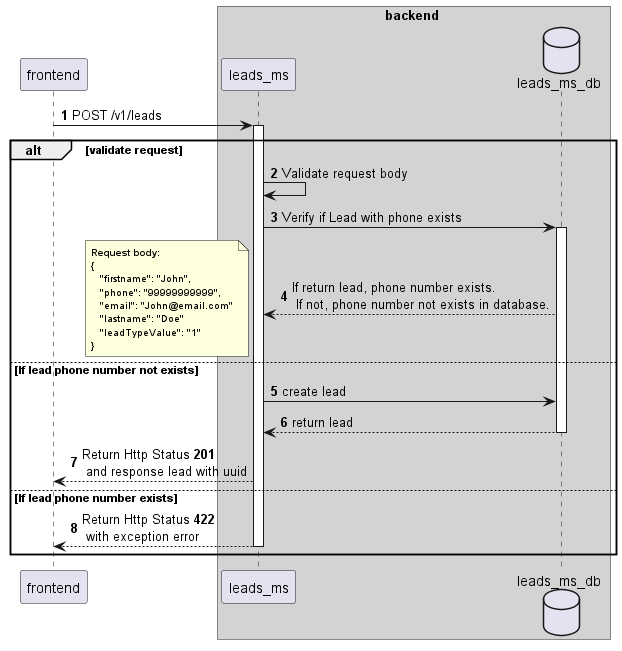

The diagram above was rendered by PlantUML. Its source (embedded in the PNG):
@startuml
'https://plantuml.com/sequence-diagram

autonumber

participant frontend

box backend #LightGray
frontend -> leads_ms: POST /v1/leads

activate leads_ms
database leads_ms_db

alt validate request
leads_ms -> leads_ms: Validate request body

leads_ms -> leads_ms_db: Verify if Lead with phone exists
activate leads_ms_db
leads_ms_db --> leads_ms: If return lead, phone number exists.\n If not, phone number not exists in database.

    note left
        <size:10>**Request body:**</size>
        <size:10>{</size>
        <size:10>   "firstname": "John",</size>
        <size:10>   "phone": "99999999999",</size>
        <size:10>   "email": "John@email.com"</size>
        <size:10>   "lastname": "Doe"</size>
        <size:10>   "leadTypeValue": "1"</size>
        <size:10>}</size>
    end note
else If lead phone number not exists

leads_ms -> leads_ms_db: create lead

leads_ms_db --> leads_ms: return lead
deactivate leads_ms_db
leads_ms --> frontend: Return Http Status **201**\n and response lead with uuid

else If lead phone number exists
leads_ms --> frontend: Return Http Status **422**\n with exception error

deactivate leads_ms
end box
end

@enduml